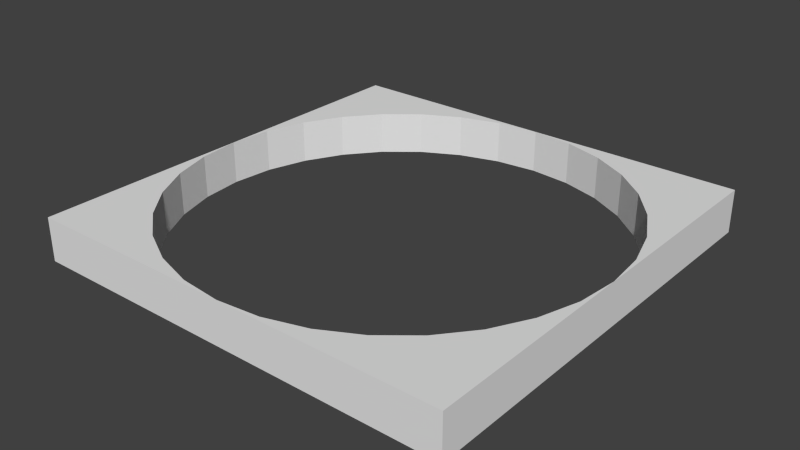# Source: cavityMasker.blend  (saved by Blender 2.69.0; exported with 4.5.12 LTS)
import bpy
from mathutils import Matrix  # noqa: F401  (used for matrix-valued properties, if any)

bpy.ops.wm.read_factory_settings(use_empty=True)
scene = bpy.context.scene
scene.name = 'Scene'

# ---- collections
col_collection_1 = bpy.data.collections.new('Collection 1'); scene.collection.children.link(col_collection_1)

# ---- materials (node trees are filled in below, after node groups)
mat_material_001 = bpy.data.materials.new('Material.001')
mat_material_001.alpha_threshold = 0.0
mat_material_001.use_transparent_shadow = False
mat_material_001.preview_render_type = 'CUBE'
mat_material_001.roughness = 0.5
mat_material_001.line_color = (0.0, 0.0, 0.0, 1.0)

# ---- material node trees

# ---- world
world_world = bpy.data.worlds.new('World'); scene.world = world_world
world_world.color = (0.05088, 0.05088, 0.05088)
world_world.use_sun_shadow = False
world_world.sun_shadow_jitter_overblur = 0.0
world_world.cycles.sampling_method = 'MANUAL'
world_world.cycles.sample_map_resolution = 256

# ---- meshes
me_cube_001 = bpy.data.meshes.new('Cube.001')
me_cube_001.from_pydata([(-1.0, 9.656e-07, 1.0), (-1.0, 9.656e-07, -1.0), (-1.0, -1.0, -1.0), (-1.0, -1.0, 1.0), (-0.1951, -0.9808, -1.0), (-3.258e-07, -1.0, -1.0), (-0.9808, -0.1951, -1.0), (-0.3827, -0.9239, -1.0), (-0.9239, -0.3827, -1.0), (-0.8315, -0.5556, -1.0), (-0.7071, -0.7071, -1.0), (-0.5556, -0.8315, -1.0), (-3.258e-07, -1.0, 1.0), (-0.1951, -0.9808, 1.0), (-0.9808, -0.1951, 1.0), (-0.3827, -0.9239, 1.0), (-0.9239, -0.3827, 1.0), (-0.5556, -0.8315, 1.0), (-0.7071, -0.7071, 1.0), (-0.8315, -0.5556, 1.0), (-1.0, 1.0, 1.0), (-1.0, 1.0, -1.0), (-0.9808, 0.1951, 1.0), (-0.1951, 0.9808, 1.0), (0.0, 1.0, 1.0), (-0.9239, 0.3827, 1.0), (-0.3827, 0.9239, 1.0), (-0.8315, 0.5556, 1.0), (-0.7071, 0.7071, 1.0), (-0.5556, 0.8315, 1.0), (0.0, 1.0, -1.0), (-0.9808, 0.1951, -1.0), (-0.1951, 0.9808, -1.0), (-0.9239, 0.3827, -1.0), (-0.3827, 0.9239, -1.0), (-0.5556, 0.8315, -1.0), (-0.7071, 0.7071, -1.0), (-0.8315, 0.5556, -1.0), (1.0, 1.0, 1.0), (1.0, 1.0, -1.0), (0.1951, 0.9808, 1.0), (0.9808, 0.1951, 1.0), (1.0, 7.55e-08, 1.0), (0.9239, 0.3827, 1.0), (0.3827, 0.9239, 1.0), (0.5556, 0.8315, 1.0), (0.7071, 0.7071, 1.0), (0.8315, 0.5556, 1.0), (1.0, 7.55e-08, -1.0), (0.1951, 0.9808, -1.0), (0.9808, 0.1951, -1.0), (0.9239, 0.3827, -1.0), (0.3827, 0.9239, -1.0), (0.8315, 0.5556, -1.0), (0.7071, 0.7071, -1.0), (0.5556, 0.8315, -1.0), (1.0, -1.0, 1.0), (1.0, -1.0, -1.0), (0.1951, -0.9808, 1.0), (0.9808, -0.1951, 1.0), (0.9239, -0.3827, 1.0), (0.3827, -0.9239, 1.0), (0.8315, -0.5556, 1.0), (0.7071, -0.7071, 1.0), (0.5556, -0.8315, 1.0), (0.1951, -0.9808, -1.0), (0.9808, -0.1951, -1.0), (0.9239, -0.3827, -1.0), (0.3827, -0.9239, -1.0), (0.5556, -0.8315, -1.0), (0.7071, -0.7071, -1.0), (0.8315, -0.5556, -1.0)], [], [(1, 0, 20, 21), (0, 1, 2, 3), (38, 39, 30, 24), (21, 20, 24, 30), (56, 57, 48, 42), (39, 38, 42, 48), (57, 56, 12, 5), (3, 2, 5, 12), (57, 71, 67), (57, 70, 71), (57, 69, 70), (57, 68, 69), (57, 65, 68), (67, 66, 57), (66, 48, 57), (57, 5, 65), (39, 55, 52), (39, 54, 55), (39, 53, 54), (39, 51, 53), (52, 49, 39), (39, 50, 51), (39, 48, 50), (49, 30, 39), (21, 37, 33), (21, 36, 37), (21, 35, 36), (21, 34, 35), (21, 32, 34), (33, 31, 21), (21, 30, 32), (31, 1, 21), (2, 11, 7), (2, 10, 11), (2, 9, 10), (2, 8, 9), (2, 6, 8), (7, 4, 2), (2, 1, 6), (4, 5, 2), (56, 64, 61), (56, 63, 64), (56, 62, 63), (56, 60, 62), (61, 58, 56), (56, 59, 60), (56, 42, 59), (58, 12, 56), (38, 47, 43), (38, 46, 47), (38, 45, 46), (38, 44, 45), (38, 40, 44), (43, 41, 38), (41, 42, 38), (38, 24, 40), (20, 29, 26), (20, 28, 29), (20, 27, 28), (20, 25, 27), (26, 23, 20), (20, 22, 25), (23, 24, 20), (20, 0, 22), (3, 19, 16), (3, 18, 19), (3, 17, 18), (3, 15, 17), (16, 14, 3), (3, 13, 15), (14, 0, 3), (3, 12, 13), (49, 40, 24, 30), (52, 44, 40, 49), (55, 45, 44, 52), (54, 46, 45, 55), (53, 47, 46, 54), (51, 43, 47, 53), (50, 41, 43, 51), (48, 42, 41, 50), (66, 59, 42, 48), (67, 60, 59, 66), (71, 62, 60, 67), (70, 63, 62, 71), (69, 64, 63, 70), (68, 61, 64, 69), (65, 58, 61, 68), (5, 12, 58, 65), (4, 13, 12, 5), (7, 15, 13, 4), (11, 17, 15, 7), (10, 18, 17, 11), (9, 19, 18, 10), (8, 16, 19, 9), (6, 14, 16, 8), (1, 0, 14, 6), (0, 1, 31, 22), (33, 25, 22, 31), (37, 27, 25, 33), (36, 28, 27, 37), (35, 29, 28, 36), (34, 26, 29, 35), (23, 32, 30, 24), (32, 23, 26, 34)])
_uv = me_cube_001.uv_layers.new(name='UVMap')
_uv.uv.foreach_set('vector', [0.5092, 0.1961, 0.4986, 0.5173, 0.3992, 0.5411, 0.4153, 0.1565, 0.0001655, 0.4657, 0.01604, 0.09292, 0.1323, 0.1614, 0.1107, 0.5154, 0.6543, 0.5547, 0.6321, 0.1753, 0.7364, 0.1904, 0.749, 0.5138, 0.4153, 0.1565, 0.3992, 0.5411, 0.2695, 0.6367, 0.2695, 0.0001655, 0.9003, 0.5104, 0.8863, 0.1396, 0.9935, 0.1342, 0.9998, 0.4693, 0.6321, 0.1753, 0.6543, 0.5547, 0.5095, 0.7107, 0.5095, 0.1319, 0.8863, 0.1396, 0.9003, 0.5104, 0.7494, 0.6594, 0.7494, 0.1582, 0.1107, 0.5154, 0.1323, 0.1614, 0.2691, 0.1984, 0.2691, 0.6588, 0.8863, 0.1396, 0.9437, 0.05274, 0.9609, 0.08987, 0.8863, 0.1396, 0.9165, 0.0001655, 0.9437, 0.05274, 0.8863, 0.1396, 0.8632, 0.05287, 0.9165, 0.0001655, 0.8863, 0.1396, 0.8244, 0.0982, 0.8632, 0.05287, 0.8863, 0.1396, 0.7878, 0.1337, 0.8244, 0.0982, 0.9609, 0.08987, 0.9766, 0.1162, 0.8863, 0.1396, 0.9766, 0.1162, 0.9935, 0.1342, 0.8863, 0.1396, 0.8863, 0.1396, 0.7494, 0.1582, 0.7878, 0.1337, 0.6321, 0.1753, 0.6753, 0.1402, 0.6948, 0.1647, 0.6321, 0.1753, 0.6525, 0.1077, 0.6753, 0.1402, 0.6321, 0.1753, 0.6231, 0.06229, 0.6525, 0.1077, 0.6321, 0.1753, 0.5933, 0.0001655, 0.6231, 0.06229, 0.6948, 0.1647, 0.7149, 0.1814, 0.6321, 0.1753, 0.6321, 0.1753, 0.5515, 0.07295, 0.5933, 0.0001655, 0.6321, 0.1753, 0.5095, 0.1319, 0.5515, 0.07295, 0.7149, 0.1814, 0.7364, 0.1904, 0.6321, 0.1753, 0.4153, 0.1565, 0.4326, 0.158, 0.4562, 0.1764, 0.4153, 0.1565, 0.4083, 0.1391, 0.4326, 0.158, 0.4153, 0.1565, 0.3769, 0.1195, 0.4083, 0.1391, 0.4153, 0.1565, 0.339, 0.09185, 0.3769, 0.1195, 0.4153, 0.1565, 0.3016, 0.05254, 0.339, 0.09185, 0.4562, 0.1764, 0.4818, 0.1897, 0.4153, 0.1565, 0.4153, 0.1565, 0.2695, 0.0001655, 0.3016, 0.05254, 0.4818, 0.1897, 0.5092, 0.1961, 0.4153, 0.1565, 0.1323, 0.1614, 0.167, 0.1321, 0.1995, 0.1626, 0.1323, 0.1614, 0.1307, 0.09774, 0.167, 0.1321, 0.1323, 0.1614, 0.08305, 0.05641, 0.1307, 0.09774, 0.1323, 0.1614, 0.02932, 0.0001655, 0.08305, 0.05641, 0.1323, 0.1614, 0.02282, 0.05192, 0.02932, 0.0001655, 0.1995, 0.1626, 0.2332, 0.1855, 0.1323, 0.1614, 0.1323, 0.1614, 0.01604, 0.09292, 0.02282, 0.05192, 0.2332, 0.1855, 0.2691, 0.1984, 0.1323, 0.1614, 0.9003, 0.5104, 0.8618, 0.5451, 0.8225, 0.5725, 0.9003, 0.5104, 0.8943, 0.5253, 0.8618, 0.5451, 0.9003, 0.5104, 0.9196, 0.5062, 0.8943, 0.5253, 0.9003, 0.5104, 0.9444, 0.4878, 0.9196, 0.5062, 0.8225, 0.5725, 0.7835, 0.6103, 0.9003, 0.5104, 0.9003, 0.5104, 0.9712, 0.4748, 0.9444, 0.4878, 0.9003, 0.5104, 0.9998, 0.4693, 0.9712, 0.4748, 0.7835, 0.6103, 0.7494, 0.6594, 0.9003, 0.5104, 0.6543, 0.5547, 0.6169, 0.5907, 0.5792, 0.6186, 0.6543, 0.5547, 0.6482, 0.571, 0.6169, 0.5907, 0.6543, 0.5547, 0.6723, 0.5519, 0.6482, 0.571, 0.6543, 0.5547, 0.6959, 0.5335, 0.6723, 0.5519, 0.6543, 0.5547, 0.7215, 0.5201, 0.6959, 0.5335, 0.5792, 0.6186, 0.5418, 0.6586, 0.6543, 0.5547, 0.5418, 0.6586, 0.5095, 0.7107, 0.6543, 0.5547, 0.6543, 0.5547, 0.749, 0.5138, 0.7215, 0.5201, 0.3992, 0.5411, 0.373, 0.6174, 0.3379, 0.6619, 0.3992, 0.5411, 0.4046, 0.5853, 0.373, 0.6174, 0.3992, 0.5411, 0.4289, 0.56, 0.4046, 0.5853, 0.3992, 0.5411, 0.451, 0.539, 0.4289, 0.56, 0.3379, 0.6619, 0.3065, 0.7193, 0.3992, 0.5411, 0.3992, 0.5411, 0.4741, 0.5245, 0.451, 0.539, 0.3065, 0.7193, 0.2695, 0.6367, 0.3992, 0.5411, 0.3992, 0.5411, 0.4986, 0.5173, 0.4741, 0.5245, 0.1107, 0.5154, 0.08883, 0.5078, 0.06143, 0.4867, 0.1107, 0.5154, 0.1161, 0.5291, 0.08883, 0.5078, 0.1107, 0.5154, 0.1505, 0.549, 0.1161, 0.5291, 0.1107, 0.5154, 0.1917, 0.5754, 0.1505, 0.549, 0.06143, 0.4867, 0.03187, 0.472, 0.1107, 0.5154, 0.1107, 0.5154, 0.2328, 0.6116, 0.1917, 0.5754, 0.03187, 0.472, 0.0001655, 0.4657, 0.1107, 0.5154, 0.1107, 0.5154, 0.2691, 0.6588, 0.2328, 0.6116, 0.7149, 0.1814, 0.7215, 0.5201, 0.749, 0.5138, 0.7364, 0.1904, 0.6948, 0.1647, 0.6959, 0.5335, 0.7215, 0.5201, 0.7149, 0.1814, 0.6753, 0.1402, 0.6723, 0.5519, 0.6959, 0.5335, 0.6948, 0.1647, 0.6525, 0.1077, 0.6482, 0.571, 0.6723, 0.5519, 0.6753, 0.1402, 0.6231, 0.06229, 0.6169, 0.5907, 0.6482, 0.571, 0.6525, 0.1077, 0.5933, 0.0001655, 0.5792, 0.6186, 0.6169, 0.5907, 0.6231, 0.06229, 0.5515, 0.07295, 0.5418, 0.6586, 0.5792, 0.6186, 0.5933, 0.0001655, 0.5095, 0.1319, 0.5095, 0.7107, 0.5418, 0.6586, 0.5515, 0.07295, 0.9766, 0.1162, 0.9712, 0.4748, 0.9998, 0.4693, 0.9935, 0.1342, 0.9609, 0.08987, 0.9444, 0.4878, 0.9712, 0.4748, 0.9766, 0.1162, 0.9437, 0.05274, 0.9196, 0.5062, 0.9444, 0.4878, 0.9609, 0.08987, 0.9165, 0.0001655, 0.8943, 0.5253, 0.9196, 0.5062, 0.9437, 0.05274, 0.8632, 0.05287, 0.8618, 0.5451, 0.8943, 0.5253, 0.9165, 0.0001655, 0.8244, 0.0982, 0.8225, 0.5725, 0.8618, 0.5451, 0.8632, 0.05287, 0.7878, 0.1337, 0.7835, 0.6103, 0.8225, 0.5725, 0.8244, 0.0982, 0.7494, 0.1582, 0.7494, 0.6594, 0.7835, 0.6103, 0.7878, 0.1337, 0.2332, 0.1855, 0.2328, 0.6116, 0.2691, 0.6588, 0.2691, 0.1984, 0.1995, 0.1626, 0.1917, 0.5754, 0.2328, 0.6116, 0.2332, 0.1855, 0.167, 0.1321, 0.1505, 0.549, 0.1917, 0.5754, 0.1995, 0.1626, 0.1307, 0.09774, 0.1161, 0.5291, 0.1505, 0.549, 0.167, 0.1321, 0.08305, 0.05641, 0.08883, 0.5078, 0.1161, 0.5291, 0.1307, 0.09774, 0.02932, 0.0001655, 0.06143, 0.4867, 0.08883, 0.5078, 0.08305, 0.05641, 0.02282, 0.05192, 0.03187, 0.472, 0.06143, 0.4867, 0.02932, 0.0001655, 0.01604, 0.09292, 0.0001655, 0.4657, 0.03187, 0.472, 0.02282, 0.05192, 0.4986, 0.5173, 0.5092, 0.1961, 0.4818, 0.1897, 0.4741, 0.5245, 0.4562, 0.1764, 0.451, 0.539, 0.4741, 0.5245, 0.4818, 0.1897, 0.4326, 0.158, 0.4289, 0.56, 0.451, 0.539, 0.4562, 0.1764, 0.4083, 0.1391, 0.4046, 0.5853, 0.4289, 0.56, 0.4326, 0.158, 0.3769, 0.1195, 0.373, 0.6174, 0.4046, 0.5853, 0.4083, 0.1391, 0.339, 0.09185, 0.3379, 0.6619, 0.373, 0.6174, 0.3769, 0.1195, 0.3065, 0.7193, 0.3016, 0.05254, 0.2695, 0.0001655, 0.2695, 0.6367, 0.3016, 0.05254, 0.3065, 0.7193, 0.3379, 0.6619, 0.339, 0.09185])
me_cube_001.materials.append(mat_material_001)
me_cube_001.use_remesh_preserve_volume = False
me_cube_001.use_remesh_preserve_attributes = False
me_cube_001.use_mirror_vertex_groups = False
me_cube_001.update()

# ---- objects
ob_cube = bpy.data.objects.new('Cube', me_cube_001)

# ---- transforms, parenting, visibility, modifiers, constraints
ob_cube.location = (0.0, 0.0, 0.0)
ob_cube.scale = (1.0, 1.0, 0.1)
ob_cube.lineart.crease_threshold = 0.0

# ---- collection membership
col_collection_1.objects.link(ob_cube)

# ---- scene / render settings (as saved in the file)
scene.frame_start = 1; scene.frame_end = 250; scene.frame_set(1)
scene.render.engine = 'BLENDER_EEVEE_NEXT'
scene.render.image_settings.compression = 90
scene.render.resolution_percentage = 50
scene.render.dither_intensity = 0.0
scene.cycles.use_denoising = False
scene.cycles.samples = 10
scene.cycles.sampling_pattern = 'TABULATED_SOBOL'
scene.cycles.light_sampling_threshold = 0.0
scene.cycles.use_adaptive_sampling = False
scene.cycles.use_light_tree = False
scene.cycles.blur_glossy = 0.0
scene.cycles.volume_bounces = 1
scene.cycles.pixel_filter_type = 'GAUSSIAN'
scene.cycles.sample_clamp_indirect = 0.0
scene.view_settings.view_transform = 'Standard'
bpy.context.view_layer.update()

# ---- added for rendering (the .blend has no active camera and no usable light): camera, sun
cam_auto = bpy.data.cameras.new('AutoCamera')
cam_auto.lens = 50.0
cam_auto.sensor_width = 36.0
cam_auto.clip_end = 1000.0
ob_auto_camera = bpy.data.objects.new('AutoCamera', cam_auto)
scene.collection.objects.link(ob_auto_camera)
ob_auto_camera.location = (2.62346, -3.14816, 2.09877)
ob_auto_camera.rotation_euler = (1.09748, -7.21219e-08, 0.694738)
scene.camera = ob_auto_camera
light_auto_sun = bpy.data.lights.new('AutoSun', 'SUN')
light_auto_sun.energy = 3.0
light_auto_sun.angle = 0.0523599
ob_auto_sun = bpy.data.objects.new('AutoSun', light_auto_sun)
scene.collection.objects.link(ob_auto_sun)
ob_auto_sun.rotation_euler = (0.872665, 0.174533, 0.523599)
bpy.context.view_layer.update()
